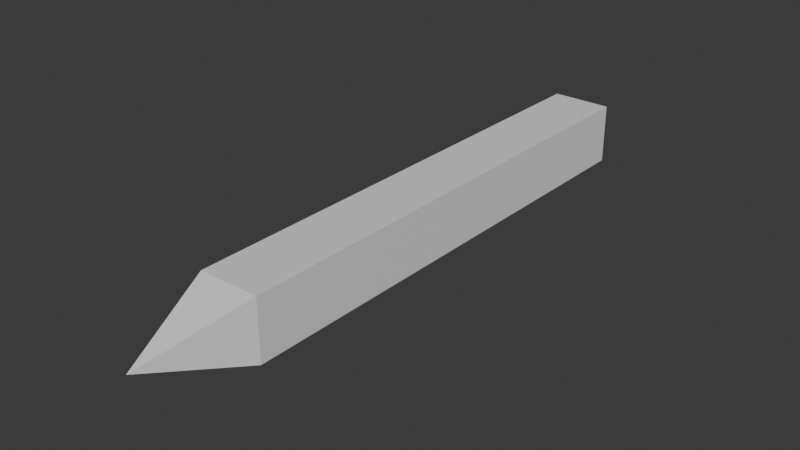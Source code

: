 # Source: RitualStoneV.2.blend  (saved by Blender 4.2.66; exported with 4.5.12 LTS)
import bpy
from mathutils import Matrix  # noqa: F401  (used for matrix-valued properties, if any)

bpy.ops.wm.read_factory_settings(use_empty=True)
scene = bpy.context.scene
scene.name = 'Scene'

# ---- collections
col_collection = bpy.data.collections.new('Collection'); scene.collection.children.link(col_collection)

# ---- materials (node trees are filled in below, after node groups)
mat_material = bpy.data.materials.new('Material')
mat_material.alpha_threshold = 0.0
mat_material.use_transparent_shadow = False
mat_material.roughness = 0.5
mat_material.line_color = (0.0, 0.0, 0.0, 1.0)

# ---- material node trees
mat_material.use_nodes = True; mat_material.node_tree.nodes.clear()
_N = mat_material.node_tree.nodes; _L = mat_material.node_tree.links
n0 = _N.new('ShaderNodeOutputMaterial'); n0.name = 'Material Output'; n0.location = (300, 300)
n1 = _N.new('ShaderNodeBsdfPrincipled'); n1.name = 'Principled BSDF'; n1.location = (10, 300)
n1.inputs[3].default_value = 1.45
_L.new(n1.outputs[0], n0.inputs[0])
n0.is_active_output = True

# ---- world
world_world = bpy.data.worlds.new('World'); scene.world = world_world
world_world.use_nodes = True; world_world.node_tree.nodes.clear()
_N = world_world.node_tree.nodes; _L = world_world.node_tree.links
n0 = _N.new('ShaderNodeOutputWorld'); n0.name = 'World Output'; n0.location = (300, 300)
n1 = _N.new('ShaderNodeBackground'); n1.name = 'Background'; n1.location = (10, 300)
n1.inputs[0].default_value = (0.05088, 0.05088, 0.05088, 1.0)
_L.new(n1.outputs[0], n0.inputs[0])
n0.is_active_output = True
world_world.color = (0.05088, 0.05088, 0.05088)
world_world.sun_shadow_jitter_overblur = 0.0

# ---- meshes
me_cube = bpy.data.meshes.new('Cube')
me_cube.from_pydata([(1.0, 1.298, 1.0), (1.0, 1.298, -1.0), (1.0, -1.0, 1.0), (1.0, -1.0, -1.0), (-1.0, 1.298, 1.0), (-1.0, 1.298, -1.0), (-1.0, -1.0, 1.0), (-1.0, -1.0, -1.0), (0.0, -1.453, 0.0)], [], [(0, 4, 6, 2), (7, 3, 8), (7, 6, 4, 5), (5, 1, 3, 7), (1, 0, 2, 3), (5, 4, 0, 1), (2, 6, 8), (3, 2, 8), (6, 7, 8)])
_uv = me_cube.uv_layers.new(name='UVMap')
_uv.uv.foreach_set('vector', [0.625, 0.5, 0.875, 0.5, 0.875, 0.75, 0.625, 0.75, 0.125, 0.75, 0.375, 0.75, 0.125, 0.75, 0.375, 0.0, 0.625, 0.0, 0.625, 0.25, 0.375, 0.25, 0.125, 0.5, 0.375, 0.5, 0.375, 0.75, 0.125, 0.75, 0.375, 0.5, 0.625, 0.5, 0.625, 0.75, 0.375, 0.75, 0.375, 0.25, 0.625, 0.25, 0.625, 0.5, 0.375, 0.5, 0.625, 0.75, 0.875, 0.75, 0.625, 0.75, 0.375, 0.75, 0.625, 0.75, 0.375, 0.75, 0.625, 0.0, 0.375, 0.0, 0.625, 0.0])
me_cube.materials.append(mat_material)
me_cube.use_mirror_vertex_groups = False
me_cube.update()

# ---- objects
ob_cube = bpy.data.objects.new('Cube', me_cube)

# ---- transforms, parenting, visibility, modifiers, constraints
ob_cube.location = (0.0, 0.0, 0.0)
ob_cube.scale = (1.0, 7.188, 1.0)
ob_cube.lock_rotations_4d = False
ob_cube.empty_display_type = 'ARROWS'
ob_cube.lineart.crease_threshold = 0.0

# ---- collection membership
col_collection.objects.link(ob_cube)

# ---- scene / render settings (as saved in the file)
scene.frame_start = 1; scene.frame_end = 250; scene.frame_set(1)
scene.render.engine = 'BLENDER_EEVEE_NEXT'
bpy.context.view_layer.update()

# ---- added for rendering (the .blend has no active camera and no usable light): camera, sun
cam_auto = bpy.data.cameras.new('AutoCamera')
cam_auto.lens = 50.0
cam_auto.sensor_width = 36.0
cam_auto.clip_end = 1000.0
ob_auto_camera = bpy.data.objects.new('AutoCamera', cam_auto)
scene.collection.objects.link(ob_auto_camera)
ob_auto_camera.location = (18.4765, -22.729, 14.7812)
ob_auto_camera.rotation_euler = (1.09748, -7.21219e-08, 0.694738)
scene.camera = ob_auto_camera
light_auto_sun = bpy.data.lights.new('AutoSun', 'SUN')
light_auto_sun.energy = 3.0
light_auto_sun.angle = 0.0523599
ob_auto_sun = bpy.data.objects.new('AutoSun', light_auto_sun)
scene.collection.objects.link(ob_auto_sun)
ob_auto_sun.rotation_euler = (0.872665, 0.174533, 0.523599)
bpy.context.view_layer.update()
